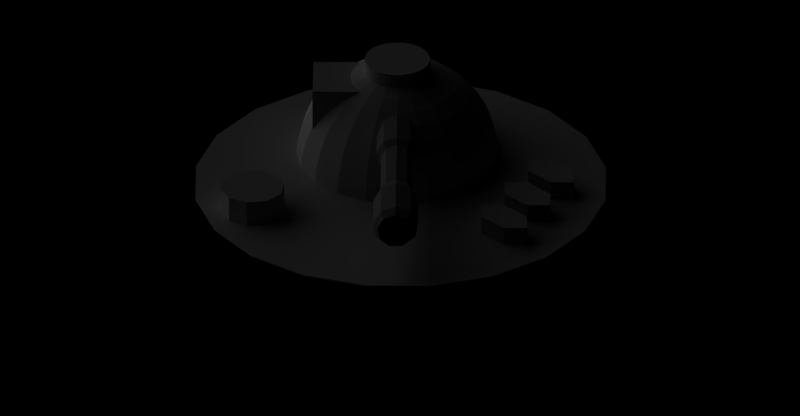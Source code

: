 # Source: turret.blend  (saved by Blender 2.49.2; exported with 4.5.12 LTS)
import bpy
from mathutils import Matrix  # noqa: F401  (used for matrix-valued properties, if any)

bpy.ops.wm.read_factory_settings(use_empty=True)
scene = bpy.context.scene
scene.name = '1'

# ---- collections
col_collection_3 = bpy.data.collections.new('Collection 3'); scene.collection.children.link(col_collection_3)
col_collection_4 = bpy.data.collections.new('Collection 4'); scene.collection.children.link(col_collection_4)
col_collection_5 = bpy.data.collections.new('Collection 5'); scene.collection.children.link(col_collection_5)
col_collection_11 = bpy.data.collections.new('Collection 11'); scene.collection.children.link(col_collection_11)
col_collection_11.hide_render = True
col_collection_11.hide_viewport = True
col_collection_13 = bpy.data.collections.new('Collection 13'); scene.collection.children.link(col_collection_13)
col_collection_14 = bpy.data.collections.new('Collection 14'); scene.collection.children.link(col_collection_14)
col_collection_14.hide_render = True
col_collection_14.hide_viewport = True
col_collection_15 = bpy.data.collections.new('Collection 15'); scene.collection.children.link(col_collection_15)

# ---- materials (node trees are filled in below, after node groups)
mat_metal = bpy.data.materials.new('Metal')
mat_metal.alpha_threshold = 0.0
mat_metal.diffuse_color = (0.7, 0.7, 0.7, 1.0)
mat_metal.roughness = 0.5
mat_metal.specular_intensity = 0.8758
mat_metal.line_color = (0.0, 0.0, 0.0, 1.0)
mat_darkmetal = bpy.data.materials.new('DarkMetal')
mat_darkmetal.alpha_threshold = 0.0
mat_darkmetal.preview_render_type = 'FLAT'
mat_darkmetal.diffuse_color = (0.3963, 0.3963, 0.3963, 1.0)
mat_darkmetal.roughness = 0.5
mat_darkmetal.specular_intensity = 0.4732
mat_darkmetal.line_color = (0.0, 0.0, 0.0, 1.0)
mat_metal_color_001 = bpy.data.materials.new('Metal-color.001')
mat_metal_color_001.alpha_threshold = 0.0
mat_metal_color_001.preview_render_type = 'FLAT'
mat_metal_color_001.diffuse_color = (0.7, 0.7, 0.7, 1.0)
mat_metal_color_001.roughness = 0.5
mat_metal_color_001.specular_intensity = 0.8758
mat_metal_color_001.line_color = (0.0, 0.0, 0.0, 1.0)
mat_indicateur = bpy.data.materials.new('Indicateur')
mat_indicateur.alpha_threshold = 0.0
mat_indicateur.diffuse_color = (0.01704, 0.0, 0.0, 1.0)
mat_indicateur.roughness = 0.5
mat_indicateur.specular_intensity = 0.3221
mat_indicateur.line_color = (0.0, 0.0, 0.0, 1.0)
mat_metal_001 = bpy.data.materials.new('Metal.001')
mat_metal_001.alpha_threshold = 0.0
mat_metal_001.diffuse_color = (0.7, 0.7, 0.7, 1.0)
mat_metal_001.roughness = 0.5
mat_metal_001.specular_intensity = 0.8758
mat_metal_001.line_color = (0.0, 0.0, 0.0, 1.0)

# ---- material node trees

# ---- cameras
cam_camera_001 = bpy.data.cameras.new('Camera.001')
cam_camera_001.type = 'ORTHO'
cam_camera_001.passepartout_alpha = 0.2
cam_camera_001.clip_end = 100.0
cam_camera_001.lens = 35.0
cam_camera_001.ortho_scale = 24.41
cam_camera_001.display_size = 6.504
cam_camera_001.show_passepartout = False
cam_camera_001.show_safe_areas = True
cam_camera_001.dof.focus_distance = 0.0
cam_camera_001.dof.aperture_fstop = 128.0
cam_camera = bpy.data.cameras.new('Camera')
cam_camera.type = 'ORTHO'
cam_camera.passepartout_alpha = 0.2
cam_camera.clip_end = 100.0
cam_camera.lens = 35.0
cam_camera.ortho_scale = 29.01
cam_camera.display_size = 6.504
cam_camera.show_passepartout = False
cam_camera.show_safe_areas = True
cam_camera.dof.focus_distance = 0.0
cam_camera.dof.aperture_fstop = 128.0

# ---- lights
light_lamp = bpy.data.lights.new('Lamp', 'SUN')
light_lamp.transmission_factor = 0.0
light_lamp.angle = 1.571
light_lamp.energy = 1.0
light_lamp.shadow_buffer_clip_start = 0.5
light_lamp.shadow_soft_size = 1.0
light_lamp.shadow_cascade_max_distance = 1000.0
light_lamp.cycles.use_multiple_importance_sampling = False

# ---- meshes
me_sphere = bpy.data.meshes.new('Sphere')
me_sphere.from_pydata([(-2.384e-07, 1.804, 1.368), (-2.384e-07, 1.539, 2.009), (-2.384e-07, 1.176, 2.601), (-2.384e-07, 0.7248, 3.129), (-2.384e-07, 0.1968, 3.58), (-2.384e-07, -0.3953, 3.943), (-2.384e-07, -1.037, 4.209), (-2.384e-07, -1.712, 4.371), (-2.384e-07, -2.404, 4.425), (1.368, -2.404, 4.209), (1.351, -1.712, 4.157), (1.301, -1.037, 4.003), (1.218, -0.3953, 3.75), (1.106, 0.1968, 3.405), (0.967, 0.7248, 2.976), (0.8038, 1.176, 2.474), (0.6208, 1.539, 1.911), (0.4226, 1.804, 1.301), (0.8038, 1.804, 1.106), (1.181, 1.539, 1.625), (1.529, 1.176, 2.104), (1.839, 0.7248, 2.532), (2.104, 0.1968, 2.896), (2.318, -0.3953, 3.19), (2.474, -1.037, 3.405), (2.569, -1.712, 3.536), (2.601, -2.404, 3.58), (3.58, -2.404, 2.601), (3.536, -1.712, 2.569), (3.405, -1.037, 2.474), (3.19, -0.3953, 2.318), (2.896, 0.1968, 2.104), (2.532, 0.7248, 1.839), (2.104, 1.176, 1.529), (1.625, 1.539, 1.181), (1.106, 1.804, 0.8038), (1.301, 1.804, 0.4226), (1.911, 1.539, 0.6208), (2.474, 1.176, 0.8038), (2.976, 0.7248, 0.967), (3.405, 0.1968, 1.106), (3.75, -0.3953, 1.218), (4.003, -1.037, 1.301), (4.157, -1.712, 1.351), (4.209, -2.404, 1.368), (4.425, -2.404, -1.592e-06), (4.371, -1.712, -1.344e-06), (4.209, -1.037, -1.21e-06), (3.943, -0.3953, -1.503e-06), (3.58, 0.1968, -1.225e-06), (3.129, 0.7248, -1.173e-06), (2.601, 1.176, -1.228e-06), (2.009, 1.539, -1.173e-06), (1.368, 1.804, -9.026e-07), (1.301, 1.804, -0.4226), (1.911, 1.539, -0.6208), (2.474, 1.176, -0.8038), (2.976, 0.7248, -0.967), (3.405, 0.1968, -1.106), (3.75, -0.3953, -1.218), (4.003, -1.037, -1.301), (4.157, -1.712, -1.351), (4.209, -2.404, -1.368), (3.58, -2.404, -2.601), (3.536, -1.712, -2.569), (3.405, -1.037, -2.474), (3.19, -0.3953, -2.318), (2.896, 0.1968, -2.104), (2.532, 0.7248, -1.839), (2.104, 1.176, -1.529), (1.625, 1.539, -1.181), (1.106, 1.804, -0.8038), (0.8038, 1.804, -1.106), (1.181, 1.539, -1.625), (1.529, 1.176, -2.104), (1.839, 0.7248, -2.532), (2.104, 0.1968, -2.896), (2.318, -0.3953, -3.19), (2.474, -1.037, -3.405), (2.569, -1.712, -3.536), (2.601, -2.404, -3.58), (1.368, -2.404, -4.209), (1.351, -1.712, -4.157), (1.301, -1.037, -4.003), (1.218, -0.3953, -3.75), (1.106, 0.1968, -3.405), (0.967, 0.7248, -2.976), (0.8038, 1.176, -2.474), (0.6208, 1.539, -1.911), (0.4226, 1.804, -1.301), (-7.153e-07, 1.804, -1.368), (-1.192e-06, 1.539, -2.009), (-1.192e-06, 1.176, -2.601), (-1.192e-06, 0.7248, -3.129), (-1.669e-06, 0.1968, -3.58), (-2.146e-06, -0.3953, -3.943), (-1.669e-06, -1.037, -4.209), (-1.669e-06, -1.712, -4.371), (-2.146e-06, -2.404, -4.425), (-1.368, -2.404, -4.209), (-1.351, -1.712, -4.157), (-1.301, -1.037, -4.003), (-1.218, -0.3953, -3.75), (-1.106, 0.1968, -3.405), (-0.967, 0.7248, -2.976), (-0.8038, 1.176, -2.474), (-0.6208, 1.539, -1.911), (-0.4226, 1.804, -1.301), (-0.8038, 1.804, -1.106), (-1.181, 1.539, -1.625), (-1.529, 1.176, -2.104), (-1.839, 0.7248, -2.532), (-2.104, 0.1968, -2.896), (-2.318, -0.3953, -3.19), (-2.474, -1.037, -3.405), (-2.569, -1.712, -3.536), (-2.601, -2.404, -3.58), (-3.58, -2.404, -2.601), (-3.536, -1.712, -2.569), (-3.405, -1.037, -2.474), (-3.19, -0.3953, -2.318), (-2.896, 0.1968, -2.104), (-2.532, 0.7248, -1.839), (-2.104, 1.176, -1.529), (-1.625, 1.539, -1.181), (-1.106, 1.804, -0.8038), (-1.301, 1.804, -0.4226), (-1.911, 1.539, -0.6208), (-2.474, 1.176, -0.8038), (-2.976, 0.7248, -0.967), (-3.405, 0.1968, -1.106), (-3.75, -0.3953, -1.218), (-4.003, -1.037, -1.301), (-4.157, -1.712, -1.351), (-4.209, -2.404, -1.368), (-4.425, -2.404, 2.399e-06), (-4.371, -1.712, 2.441e-06), (-4.209, -1.037, 1.95e-06), (-3.943, -0.3953, 2.063e-06), (-3.58, 0.1968, 1.454e-06), (-3.129, 0.7248, 1.226e-06), (-2.601, 1.176, 1.009e-06), (-2.009, 1.539, 6.868e-07), (-1.368, 1.804, 1.199e-07), (-1.301, 1.804, 0.4226), (-1.911, 1.539, 0.6208), (-2.474, 1.176, 0.8038), (-2.976, 0.7248, 0.967), (-3.405, 0.1968, 1.106), (-3.75, -0.3953, 1.218), (-4.003, -1.037, 1.301), (-4.157, -1.712, 1.351), (-4.209, -2.404, 1.368), (-3.58, -2.404, 2.601), (-3.536, -1.712, 2.569), (-3.405, -1.037, 2.474), (-3.19, -0.3953, 2.318), (-2.896, 0.1968, 2.104), (-2.532, 0.7248, 1.839), (-2.104, 1.176, 1.529), (-1.625, 1.539, 1.181), (-1.106, 1.804, 0.8038), (-0.8038, 1.804, 1.106), (-1.181, 1.539, 1.625), (-1.529, 1.176, 2.104), (-1.839, 0.7248, 2.532), (-2.104, 0.1968, 2.896), (-2.318, -0.3953, 3.19), (-2.474, -1.037, 3.405), (-2.569, -1.712, 3.536), (-2.601, -2.404, 3.58), (-1.368, -2.404, 4.209), (-1.351, -1.712, 4.157), (-1.301, -1.037, 4.003), (-1.218, -0.3953, 3.75), (-1.106, 0.1968, 3.405), (-0.967, 0.7248, 2.976), (-0.8038, 1.176, 2.474), (-0.6208, 1.539, 1.911), (-0.4226, 1.804, 1.301), (-0.4226, 2.404, 1.301), (-0.8038, 2.404, 1.106), (-1.106, 2.404, 0.8038), (-1.301, 2.404, 0.4226), (-1.368, 2.404, 9.372e-08), (-1.301, 2.404, -0.4226), (-1.106, 2.404, -0.8038), (-0.8038, 2.404, -1.106), (-0.4226, 2.404, -1.301), (-7.153e-07, 2.404, -1.368), (0.4226, 2.404, -1.301), (0.8038, 2.404, -1.106), (1.106, 2.404, -0.8038), (1.301, 2.404, -0.4226), (1.368, 2.404, -9.288e-07), (1.301, 2.404, 0.4226), (1.106, 2.404, 0.8038), (0.8038, 2.404, 1.106), (0.4226, 2.404, 1.301), (-2.384e-07, 2.404, 1.368), (1.3, -0.5, -1.7), (-1.3, -0.5, -1.7), (-1.3, -0.5, -3.7), (1.3, -0.5, -3.7), (1.3, 1.5, -1.7), (-1.3, 1.5, -1.7), (-1.3, 1.5, -3.7), (1.3, 1.5, -3.7)], [], [(8, 9, 10, 7), (7, 10, 11, 6), (6, 11, 12, 5), (5, 12, 13, 4), (4, 13, 14, 3), (3, 14, 15, 2), (2, 15, 16, 1), (17, 0, 1, 16), (16, 19, 18, 17), (15, 20, 19, 16), (14, 21, 20, 15), (13, 22, 21, 14), (12, 23, 22, 13), (11, 24, 23, 12), (10, 25, 24, 11), (9, 26, 25, 10), (26, 27, 28, 25), (25, 28, 29, 24), (24, 29, 30, 23), (23, 30, 31, 22), (22, 31, 32, 21), (21, 32, 33, 20), (20, 33, 34, 19), (19, 34, 35, 18), (34, 37, 36, 35), (33, 38, 37, 34), (32, 39, 38, 33), (31, 40, 39, 32), (30, 41, 40, 31), (29, 42, 41, 30), (28, 43, 42, 29), (27, 44, 43, 28), (44, 45, 46, 43), (43, 46, 47, 42), (42, 47, 48, 41), (41, 48, 49, 40), (40, 49, 50, 39), (39, 50, 51, 38), (38, 51, 52, 37), (37, 52, 53, 36), (52, 55, 54, 53), (51, 56, 55, 52), (50, 57, 56, 51), (49, 58, 57, 50), (48, 59, 58, 49), (47, 60, 59, 48), (46, 61, 60, 47), (45, 62, 61, 46), (62, 63, 64, 61), (61, 64, 65, 60), (60, 65, 66, 59), (59, 66, 67, 58), (58, 67, 68, 57), (57, 68, 69, 56), (56, 69, 70, 55), (55, 70, 71, 54), (70, 73, 72, 71), (69, 74, 73, 70), (68, 75, 74, 69), (67, 76, 75, 68), (66, 77, 76, 67), (65, 78, 77, 66), (64, 79, 78, 65), (63, 80, 79, 64), (80, 81, 82, 79), (79, 82, 83, 78), (78, 83, 84, 77), (77, 84, 85, 76), (76, 85, 86, 75), (75, 86, 87, 74), (74, 87, 88, 73), (73, 88, 89, 72), (88, 91, 90, 89), (87, 92, 91, 88), (86, 93, 92, 87), (85, 94, 93, 86), (84, 95, 94, 85), (83, 96, 95, 84), (82, 97, 96, 83), (81, 98, 97, 82), (98, 99, 100, 97), (97, 100, 101, 96), (96, 101, 102, 95), (95, 102, 103, 94), (94, 103, 104, 93), (93, 104, 105, 92), (92, 105, 106, 91), (91, 106, 107, 90), (106, 109, 108, 107), (105, 110, 109, 106), (104, 111, 110, 105), (103, 112, 111, 104), (102, 113, 112, 103), (101, 114, 113, 102), (100, 115, 114, 101), (99, 116, 115, 100), (116, 117, 118, 115), (115, 118, 119, 114), (114, 119, 120, 113), (113, 120, 121, 112), (112, 121, 122, 111), (111, 122, 123, 110), (110, 123, 124, 109), (109, 124, 125, 108), (124, 127, 126, 125), (123, 128, 127, 124), (122, 129, 128, 123), (121, 130, 129, 122), (120, 131, 130, 121), (119, 132, 131, 120), (118, 133, 132, 119), (117, 134, 133, 118), (134, 135, 136, 133), (133, 136, 137, 132), (132, 137, 138, 131), (131, 138, 139, 130), (130, 139, 140, 129), (129, 140, 141, 128), (128, 141, 142, 127), (127, 142, 143, 126), (142, 145, 144, 143), (141, 146, 145, 142), (140, 147, 146, 141), (139, 148, 147, 140), (138, 149, 148, 139), (137, 150, 149, 138), (136, 151, 150, 137), (135, 152, 151, 136), (152, 153, 154, 151), (151, 154, 155, 150), (150, 155, 156, 149), (149, 156, 157, 148), (148, 157, 158, 147), (147, 158, 159, 146), (146, 159, 160, 145), (145, 160, 161, 144), (160, 163, 162, 161), (159, 164, 163, 160), (158, 165, 164, 159), (157, 166, 165, 158), (156, 167, 166, 157), (155, 168, 167, 156), (154, 169, 168, 155), (153, 170, 169, 154), (170, 171, 172, 169), (169, 172, 173, 168), (168, 173, 174, 167), (167, 174, 175, 166), (166, 175, 176, 165), (165, 176, 177, 164), (164, 177, 178, 163), (163, 178, 179, 162), (0, 179, 178, 1), (177, 2, 1, 178), (176, 3, 2, 177), (175, 4, 3, 176), (174, 5, 4, 175), (173, 6, 5, 174), (172, 7, 6, 173), (171, 8, 7, 172), (0, 179, 180, 199), (162, 179, 180, 181), (162, 161, 182, 181), (144, 161, 182, 183), (144, 143, 184, 183), (126, 143, 184, 185), (126, 125, 186, 185), (108, 125, 186, 187), (108, 107, 188, 187), (90, 107, 188, 189), (90, 89, 190, 189), (72, 89, 190, 191), (72, 71, 192, 191), (54, 71, 192, 193), (54, 53, 194, 193), (36, 53, 194, 195), (36, 35, 196, 195), (18, 35, 196, 197), (18, 17, 198, 197), (0, 17, 198, 199), (180, 199, 198), (180, 198, 197), (181, 180, 197), (182, 181, 197), (182, 197, 196), (183, 182, 196), (183, 196, 195), (184, 183, 195), (184, 195, 194), (185, 184, 194), (185, 194, 193), (186, 185, 193), (186, 193, 192), (187, 186, 192), (187, 192, 191), (188, 187, 191), (188, 191, 190), (189, 188, 190), (202, 203, 200, 201), (204, 207, 206, 205), (200, 204, 205, 201), (201, 205, 206, 202), (202, 206, 207, 203), (203, 207, 204, 200)])
me_sphere.materials.append(mat_metal)
me_sphere.use_remesh_preserve_volume = False
me_sphere.use_remesh_preserve_attributes = False
me_sphere.use_mirror_vertex_groups = False
me_sphere.update()
me_plane_001 = bpy.data.meshes.new('Plane.001')
me_plane_001.from_pydata([(-5.866, 7.37, -1.232e-06), (-5.866, 7.27, -1.228e-06), (-7.866, 7.27, -1.315e-06), (-7.866, 7.37, -1.319e-06), (-8.266, 7.17, -1.328e-06), (-8.266, 7.07, -1.324e-06), (-4.966, 6.97, -1.175e-06), (-4.966, 7.07, -1.179e-06), (-1.966, 6.97, -1.044e-06), (-1.666, 7.17, -1.04e-06), (0.334, 7.27, -9.566e-07), (0.334, 7.17, -9.522e-07), (0.334, 6.983, 0.5142), (0.334, 7.059, 0.5785), (-1.666, 7.059, 0.5785), (-1.666, 6.983, 0.5142), (-1.966, 6.829, 0.3857), (-1.966, 6.906, 0.45), (-4.966, 6.906, 0.45), (-4.966, 6.829, 0.3857), (-8.266, 6.906, 0.45), (-8.266, 6.983, 0.5142), (-7.866, 7.136, 0.6428), (-7.866, 7.059, 0.5785), (-5.866, 7.059, 0.5785), (-5.866, 7.136, 0.6428), (-5.866, 6.543, 0.9848), (-5.866, 6.526, 0.8863), (-7.866, 6.526, 0.8863), (-7.866, 6.543, 0.9848), (-8.266, 6.509, 0.7878), (-8.266, 6.491, 0.6894), (-4.966, 6.474, 0.5909), (-4.966, 6.491, 0.6894), (-1.966, 6.491, 0.6894), (-1.966, 6.474, 0.5909), (-1.666, 6.509, 0.7878), (-1.666, 6.526, 0.8863), (0.334, 6.526, 0.8863), (0.334, 6.509, 0.7878), (0.334, 5.97, 0.6928), (0.334, 5.92, 0.7794), (-1.666, 5.92, 0.7794), (-1.666, 5.97, 0.6928), (-1.966, 6.07, 0.5196), (-1.966, 6.02, 0.6062), (-4.966, 6.02, 0.6062), (-4.966, 6.07, 0.5196), (-8.266, 6.02, 0.6062), (-8.266, 5.97, 0.6928), (-7.866, 5.87, 0.866), (-7.866, 5.92, 0.7794), (-5.866, 5.92, 0.7794), (-5.866, 5.87, 0.866), (-5.866, 5.43, 0.342), (-5.866, 5.524, 0.3078), (-7.866, 5.524, 0.3078), (-7.866, 5.43, 0.342), (-8.266, 5.618, 0.2736), (-8.266, 5.712, 0.2394), (-4.966, 5.806, 0.2052), (-4.966, 5.712, 0.2394), (-1.966, 5.712, 0.2394), (-1.966, 5.806, 0.2052), (-1.666, 5.618, 0.2736), (-1.666, 5.524, 0.3078), (0.334, 5.524, 0.3078), (0.334, 5.618, 0.2736), (0.334, 5.618, -0.2736), (0.334, 5.524, -0.3078), (-1.666, 5.524, -0.3078), (-1.666, 5.618, -0.2736), (-1.966, 5.806, -0.2052), (-1.966, 5.712, -0.2394), (-4.966, 5.712, -0.2394), (-4.966, 5.806, -0.2052), (-8.266, 5.712, -0.2394), (-8.266, 5.618, -0.2736), (-7.866, 5.43, -0.342), (-7.866, 5.524, -0.3078), (-5.866, 5.524, -0.3078), (-5.866, 5.43, -0.342), (-5.866, 5.87, -0.866), (-5.866, 5.92, -0.7794), (-7.866, 5.92, -0.7794), (-7.866, 5.87, -0.866), (-8.266, 5.97, -0.6928), (-8.266, 6.02, -0.6062), (-4.966, 6.07, -0.5196), (-4.966, 6.02, -0.6062), (-1.966, 6.02, -0.6062), (-1.966, 6.07, -0.5196), (-1.666, 5.97, -0.6928), (-1.666, 5.92, -0.7794), (0.334, 5.92, -0.7794), (0.334, 5.97, -0.6928), (0.334, 6.509, -0.7878), (0.334, 6.526, -0.8863), (-1.666, 6.526, -0.8863), (-1.666, 6.509, -0.7878), (-1.966, 6.474, -0.5909), (-1.966, 6.491, -0.6894), (-4.966, 6.491, -0.6894), (-4.966, 6.474, -0.5909), (-8.266, 6.491, -0.6894), (-8.266, 6.509, -0.7878), (-7.866, 6.543, -0.9848), (-7.866, 6.526, -0.8863), (-5.866, 6.526, -0.8863), (-5.866, 6.543, -0.9848), (-5.866, 7.136, -0.6428), (-5.866, 7.059, -0.5785), (-7.866, 7.059, -0.5785), (-7.866, 7.136, -0.6428), (-8.266, 6.983, -0.5142), (-8.266, 6.906, -0.45), (-4.966, 6.829, -0.3857), (-4.966, 6.906, -0.45), (-1.966, 6.906, -0.45), (-1.966, 6.829, -0.3857), (-1.666, 6.983, -0.5142), (-1.666, 7.059, -0.5785), (0.334, 7.059, -0.5785), (0.334, 6.983, -0.5142), (-1.666, 7.27, -8.568e-07), (-1.966, 7.07, -8.699e-07)], [], [(2, 3, 4, 5), (7, 6, 8, 125), (124, 10, 13, 14), (10, 11, 12, 13), (11, 9, 15, 12), (125, 124, 14, 17), (9, 8, 16, 15), (7, 125, 17, 18), (8, 6, 19, 16), (0, 7, 18, 25), (6, 1, 24, 19), (2, 5, 20, 23), (5, 4, 21, 20), (4, 3, 22, 21), (1, 2, 23, 24), (3, 0, 25, 22), (22, 25, 26, 29), (24, 23, 28, 27), (21, 22, 29, 30), (20, 21, 30, 31), (23, 20, 31, 28), (19, 24, 27, 32), (25, 18, 33, 26), (16, 19, 32, 35), (18, 17, 34, 33), (15, 16, 35, 36), (17, 14, 37, 34), (12, 15, 36, 39), (13, 12, 39, 38), (14, 13, 38, 37), (37, 38, 41, 42), (38, 39, 40, 41), (39, 36, 43, 40), (34, 37, 42, 45), (36, 35, 44, 43), (33, 34, 45, 46), (35, 32, 47, 44), (26, 33, 46, 53), (32, 27, 52, 47), (28, 31, 48, 51), (31, 30, 49, 48), (30, 29, 50, 49), (27, 28, 51, 52), (29, 26, 53, 50), (50, 53, 54, 57), (52, 51, 56, 55), (49, 50, 57, 58), (48, 49, 58, 59), (51, 48, 59, 56), (47, 52, 55, 60), (53, 46, 61, 54), (44, 47, 60, 63), (46, 45, 62, 61), (43, 44, 63, 64), (45, 42, 65, 62), (40, 43, 64, 67), (41, 40, 67, 66), (42, 41, 66, 65), (65, 66, 69, 70), (66, 67, 68, 69), (67, 64, 71, 68), (62, 65, 70, 73), (64, 63, 72, 71), (61, 62, 73, 74), (63, 60, 75, 72), (54, 61, 74, 81), (60, 55, 80, 75), (56, 59, 76, 79), (59, 58, 77, 76), (58, 57, 78, 77), (55, 56, 79, 80), (57, 54, 81, 78), (78, 81, 82, 85), (80, 79, 84, 83), (77, 78, 85, 86), (76, 77, 86, 87), (79, 76, 87, 84), (75, 80, 83, 88), (81, 74, 89, 82), (72, 75, 88, 91), (74, 73, 90, 89), (71, 72, 91, 92), (73, 70, 93, 90), (68, 71, 92, 95), (69, 68, 95, 94), (70, 69, 94, 93), (93, 94, 97, 98), (94, 95, 96, 97), (95, 92, 99, 96), (90, 93, 98, 101), (92, 91, 100, 99), (89, 90, 101, 102), (91, 88, 103, 100), (82, 89, 102, 109), (88, 83, 108, 103), (84, 87, 104, 107), (87, 86, 105, 104), (86, 85, 106, 105), (83, 84, 107, 108), (85, 82, 109, 106), (106, 109, 110, 113), (108, 107, 112, 111), (105, 106, 113, 114), (104, 105, 114, 115), (107, 104, 115, 112), (103, 108, 111, 116), (109, 102, 117, 110), (100, 103, 116, 119), (102, 101, 118, 117), (99, 100, 119, 120), (101, 98, 121, 118), (96, 99, 120, 123), (97, 96, 123, 122), (98, 97, 122, 121), (121, 122, 10, 124), (122, 123, 11, 10), (123, 120, 9, 11), (118, 121, 124, 125), (120, 119, 8, 9), (117, 118, 125, 7), (119, 116, 6, 8), (7, 0, 110, 117), (116, 111, 1, 6), (112, 115, 5, 2), (115, 114, 4, 5), (114, 113, 3, 4), (111, 112, 2, 1), (0, 3, 113, 110), (0, 3, 2, 1), (0, 1, 6, 7), (125, 8, 9, 124), (124, 9, 11, 10)])
me_plane_001.materials.append(mat_darkmetal)
me_plane_001.use_remesh_preserve_volume = False
me_plane_001.use_remesh_preserve_attributes = False
me_plane_001.use_mirror_vertex_groups = False
me_plane_001.update()
me_circle_003 = bpy.data.meshes.new('Circle.003')
me_circle_003.from_pydata([(2.207, 2.207, -0.2069), (2.781, 1.417, -0.2069), (3.083, 0.4882, -0.2069), (3.083, -0.4882, -0.2069), (2.781, -1.417, -0.2069), (2.207, -2.207, -0.2069), (1.417, -2.781, -0.2069), (0.4882, -3.083, -0.2069), (-0.4882, -3.083, -0.2069), (-1.417, -2.781, -0.2069), (-2.207, -2.207, -0.2069), (-2.781, -1.417, -0.2069), (-3.083, -0.4882, -0.2069), (-3.083, 0.4882, -0.2069), (-2.781, 1.417, -0.2069), (-2.207, 2.207, -0.2069), (-1.417, 2.781, -0.2069), (-0.4882, 3.083, -0.2069), (0.4882, 3.083, -0.2069), (1.417, 2.781, -0.2069), (1.417, 2.781, 0.2069), (0.4882, 3.083, 0.2069), (-0.4882, 3.083, 0.2069), (-1.417, 2.781, 0.2069), (-2.207, 2.207, 0.2069), (-2.781, 1.417, 0.2069), (-3.083, 0.4882, 0.2069), (-3.083, -0.4882, 0.2069), (-2.781, -1.417, 0.2069), (-2.207, -2.207, 0.2069), (-1.417, -2.781, 0.2069), (-0.4882, -3.083, 0.2069), (0.4882, -3.083, 0.2069), (1.417, -2.781, 0.2069), (2.207, -2.207, 0.2069), (2.781, -1.417, 0.2069), (3.083, -0.4882, 0.2069), (3.083, 0.4882, 0.2069), (2.781, 1.417, 0.2069), (2.207, 2.207, 0.2069)], [], [(16, 17, 18), (16, 18, 19), (15, 16, 19), (19, 0, 15), (15, 0, 14), (14, 0, 1), (14, 1, 2), (13, 14, 2), (13, 2, 3), (12, 13, 3), (12, 3, 4), (11, 12, 4), (11, 4, 5), (10, 11, 5), (10, 5, 6), (9, 10, 6), (9, 6, 7), (8, 9, 7), (8, 7, 32, 31), (9, 8, 31, 30), (7, 6, 33, 32), (10, 9, 30, 29), (6, 5, 34, 33), (11, 10, 29, 28), (5, 4, 35, 34), (12, 11, 28, 27), (4, 3, 36, 35), (13, 12, 27, 26), (3, 2, 37, 36), (14, 13, 26, 25), (2, 1, 38, 37), (1, 0, 39, 38), (15, 14, 25, 24), (0, 19, 20, 39), (16, 15, 24, 23), (19, 18, 21, 20), (18, 17, 22, 21), (17, 16, 23, 22), (23, 22, 21), (23, 21, 20), (24, 23, 20), (20, 39, 24), (24, 39, 25), (25, 39, 38), (25, 38, 37), (26, 25, 37), (26, 37, 36), (27, 26, 36), (27, 36, 35), (28, 27, 35), (28, 35, 34), (29, 28, 34), (29, 34, 33), (30, 29, 33), (30, 33, 32), (31, 30, 32)])
me_circle_003.materials.append(mat_metal)
me_circle_003.use_remesh_preserve_volume = False
me_circle_003.use_remesh_preserve_attributes = False
me_circle_003.use_mirror_vertex_groups = False
me_circle_003.update()
me_circle_004 = bpy.data.meshes.new('Circle.004')
me_circle_004.from_pydata([(2.31, -1.023, 1.569), (1.965, -1.023, 1.569), (1.965, -1.023, 1.569), (1.62, -0.6779, 1.569), (1.62, -0.6779, 1.569), (1.62, -0.3331, 1.569), (1.965, -0.3331, 1.569), (1.965, -0.3331, 1.569), (2.31, -0.6779, 1.569), (2.31, -0.6779, 1.569), (2.31, -0.6779, 1.569), (2.31, -0.6779, 1.569), (1.965, -0.3331, 1.569), (1.965, -0.3331, 1.569), (1.62, -0.3331, 1.569), (1.62, -0.6779, 1.569), (1.62, -0.6779, 1.569), (1.965, -1.023, 1.569), (1.965, -1.023, 1.569), (2.31, -1.023, 1.569), (2.31, -1.023, 1.224), (1.965, -1.023, 1.224), (1.965, -1.023, 1.224), (1.62, -0.6779, 1.224), (1.62, -0.6779, 1.224), (1.62, -0.3331, 1.224), (1.965, -0.3331, 1.224), (1.965, -0.3331, 1.224), (2.31, -0.6779, 1.224), (2.31, -0.6779, 1.224), (2.31, -0.6779, 1.224), (2.31, -0.6779, 1.224), (1.965, -0.3331, 1.224), (1.965, -0.3331, 1.224), (1.62, -0.3331, 1.224), (1.62, -0.6779, 1.224), (1.62, -0.6779, 1.224), (1.965, -1.023, 1.224), (1.965, -1.023, 1.224), (2.31, -1.023, 1.224), (-1.828, -0.3331, 1.224), (-1.691, -0.6017, 1.224), (-1.738, -0.8993, 1.224), (-1.952, -1.112, 1.224), (-2.249, -1.16, 1.224), (-2.518, -1.023, 1.224), (-2.655, -0.7542, 1.224), (-2.607, -0.4565, 1.224), (-2.394, -0.2434, 1.224), (-2.097, -0.1963, 1.224), (-2.097, -0.1963, 1.672), (-2.394, -0.2434, 1.672), (-2.607, -0.4565, 1.672), (-2.655, -0.7542, 1.672), (-2.518, -1.023, 1.672), (-2.249, -1.16, 1.672), (-1.952, -1.112, 1.672), (-1.738, -0.8993, 1.672), (-1.691, -0.6017, 1.672), (-1.828, -0.3331, 1.672), (2.655, -0.3331, 1.224), (2.31, -0.3331, 1.224), (2.31, -0.3331, 1.224), (1.965, 0.01172, 1.224), (1.965, 0.01172, 1.224), (1.965, 0.3565, 1.224), (2.31, 0.3565, 1.224), (2.31, 0.3565, 1.224), (2.655, 0.01172, 1.224), (2.655, 0.01172, 1.224), (2.655, 0.01172, 1.224), (2.655, 0.01172, 1.224), (2.31, 0.3565, 1.224), (2.31, 0.3565, 1.224), (1.965, 0.3565, 1.224), (1.965, 0.01172, 1.224), (1.965, 0.01172, 1.224), (2.31, -0.3331, 1.224), (2.31, -0.3331, 1.224), (2.655, -0.3331, 1.224), (2.655, -0.3331, 1.569), (2.31, -0.3331, 1.569), (2.31, -0.3331, 1.569), (1.965, 0.01172, 1.569), (1.965, 0.01172, 1.569), (1.965, 0.3565, 1.569), (2.31, 0.3565, 1.569), (2.31, 0.3565, 1.569), (2.655, 0.01172, 1.569), (2.655, 0.01172, 1.569), (2.655, 0.01172, 1.569), (2.655, 0.01172, 1.569), (2.31, 0.3565, 1.569), (2.31, 0.3565, 1.569), (1.965, 0.3565, 1.569), (1.965, 0.01172, 1.569), (1.965, 0.01172, 1.569), (2.31, -0.3331, 1.569), (2.31, -0.3331, 1.569), (2.655, -0.3331, 1.569), (1.965, -1.712, 1.569), (1.62, -1.712, 1.569), (1.62, -1.712, 1.569), (1.275, -1.368, 1.569), (1.275, -1.368, 1.569), (1.275, -1.023, 1.569), (1.62, -1.023, 1.569), (1.62, -1.023, 1.569), (1.965, -1.368, 1.569), (1.965, -1.368, 1.569), (1.965, -1.368, 1.569), (1.965, -1.368, 1.569), (1.62, -1.023, 1.569), (1.62, -1.023, 1.569), (1.275, -1.023, 1.569), (1.275, -1.368, 1.569), (1.275, -1.368, 1.569), (1.62, -1.712, 1.569), (1.62, -1.712, 1.569), (1.965, -1.712, 1.569), (1.965, -1.712, 1.224), (1.62, -1.712, 1.224), (1.62, -1.712, 1.224), (1.275, -1.368, 1.224), (1.275, -1.368, 1.224), (1.275, -1.023, 1.224), (1.62, -1.023, 1.224), (1.62, -1.023, 1.224), (1.965, -1.368, 1.224), (1.965, -1.368, 1.224), (1.965, -1.368, 1.224), (1.965, -1.368, 1.224), (1.62, -1.023, 1.224), (1.62, -1.023, 1.224), (1.275, -1.023, 1.224), (1.275, -1.368, 1.224), (1.275, -1.368, 1.224), (1.62, -1.712, 1.224), (1.62, -1.712, 1.224), (1.965, -1.712, 1.224)], [], [(39, 30, 29, 20), (30, 31, 28, 29), (31, 32, 27, 28), (32, 33, 26, 27), (33, 34, 25, 26), (34, 35, 24, 25), (35, 36, 23, 24), (36, 37, 22, 23), (37, 38, 21, 22), (38, 39, 20, 21), (21, 20, 19, 18), (22, 21, 18, 17), (23, 22, 17, 16), (24, 23, 16, 15), (25, 24, 15, 14), (26, 25, 14, 13), (27, 26, 13, 12), (28, 27, 12, 11), (29, 28, 11, 10), (20, 29, 10, 19), (9, 0, 39, 30), (30, 31, 8, 9), (31, 32, 7, 8), (32, 33, 6, 7), (33, 34, 5, 6), (34, 35, 4, 5), (35, 36, 3, 4), (36, 37, 2, 3), (37, 38, 1, 2), (0, 1, 38, 39), (0, 9, 10, 19), (9, 8, 11, 10), (8, 7, 12, 11), (7, 6, 13, 12), (6, 5, 14, 13), (5, 4, 15, 14), (4, 3, 16, 15), (3, 2, 17, 16), (2, 1, 18, 17), (1, 0, 19, 18), (40, 49, 50, 59), (49, 48, 51, 50), (48, 47, 52, 51), (47, 46, 53, 52), (46, 45, 54, 53), (45, 44, 55, 54), (44, 43, 56, 55), (43, 42, 57, 56), (42, 41, 58, 57), (41, 40, 59, 58), (51, 50, 59), (52, 51, 59), (52, 59, 58), (53, 52, 58), (53, 58, 57), (54, 53, 57), (54, 57, 56), (55, 54, 56), (6, 14, 16), (1, 19, 8), (1, 8, 12), (3, 17, 13), (60, 69, 70, 79), (69, 68, 71, 70), (68, 67, 72, 71), (67, 66, 73, 72), (66, 65, 74, 73), (65, 64, 75, 74), (64, 63, 76, 75), (63, 62, 77, 76), (62, 61, 78, 77), (61, 60, 79, 78), (78, 79, 80, 81), (77, 78, 81, 82), (76, 77, 82, 83), (75, 76, 83, 84), (74, 75, 84, 85), (73, 74, 85, 86), (72, 73, 86, 87), (71, 72, 87, 88), (70, 71, 88, 89), (79, 70, 89, 80), (60, 69, 90, 99), (69, 68, 91, 90), (68, 67, 92, 91), (67, 66, 93, 92), (66, 65, 94, 93), (65, 64, 95, 94), (64, 63, 96, 95), (63, 62, 97, 96), (62, 61, 98, 97), (61, 60, 99, 98), (99, 90, 89, 80), (90, 91, 88, 89), (91, 92, 87, 88), (92, 93, 86, 87), (93, 94, 85, 86), (94, 95, 84, 85), (95, 96, 83, 84), (96, 97, 82, 83), (97, 98, 81, 82), (98, 99, 80, 81), (93, 85, 83), (98, 80, 91), (98, 91, 87), (96, 82, 86), (139, 130, 129, 120), (130, 131, 128, 129), (131, 132, 127, 128), (132, 133, 126, 127), (133, 134, 125, 126), (134, 135, 124, 125), (135, 136, 123, 124), (136, 137, 122, 123), (137, 138, 121, 122), (138, 139, 120, 121), (121, 120, 119, 118), (122, 121, 118, 117), (123, 122, 117, 116), (124, 123, 116, 115), (125, 124, 115, 114), (126, 125, 114, 113), (127, 126, 113, 112), (128, 127, 112, 111), (129, 128, 111, 110), (120, 129, 110, 119), (139, 130, 109, 100), (130, 131, 108, 109), (131, 132, 107, 108), (132, 133, 106, 107), (133, 134, 105, 106), (134, 135, 104, 105), (135, 136, 103, 104), (136, 137, 102, 103), (137, 138, 101, 102), (138, 139, 100, 101), (100, 109, 110, 119), (109, 108, 111, 110), (108, 107, 112, 111), (107, 106, 113, 112), (106, 105, 114, 113), (105, 104, 115, 114), (104, 103, 116, 115), (103, 102, 117, 116), (102, 101, 118, 117), (101, 100, 119, 118), (106, 114, 116), (101, 119, 108), (101, 108, 112), (103, 117, 113)])
me_circle_004.materials.append(mat_metal_color_001)
me_circle_004.use_remesh_preserve_volume = False
me_circle_004.use_remesh_preserve_attributes = False
me_circle_004.use_mirror_vertex_groups = False
me_circle_004.update()
me_circle_005 = bpy.data.meshes.new('Circle.005')
me_circle_005.from_pydata([(2.956, 5.119, 0.0), (5.911, -7.368e-07, 0.0), (2.956, -5.119, 0.0), (-2.956, -5.119, 0.0), (-5.911, 2.542e-06, 0.0), (-2.956, 5.119, 0.0), (-2.956, 5.119, 1.0), (-5.911, 2.542e-06, 1.0), (-2.956, -5.119, 1.0), (2.956, -5.119, 1.0), (5.911, -7.368e-07, 1.0), (2.956, 5.119, 1.0)], [], [(0, 5, 6, 11), (5, 4, 7, 6), (4, 3, 8, 7), (3, 2, 9, 8), (2, 1, 10, 9), (1, 0, 11, 10)])
me_circle_005.materials.append(mat_metal)
me_circle_005.use_remesh_preserve_volume = False
me_circle_005.use_remesh_preserve_attributes = False
me_circle_005.use_mirror_vertex_groups = False
me_circle_005.update()
me_plane = bpy.data.meshes.new('Plane')
me_plane.from_pydata([(49.42, 49.42, 0.0), (49.42, -49.42, 0.0), (-49.42, -49.42, 0.0), (-49.42, 49.42, 0.0)], [], [(0, 3, 2, 1)])
me_plane.materials.append(mat_indicateur)
me_plane.use_remesh_preserve_volume = False
me_plane.use_remesh_preserve_attributes = False
me_plane.use_mirror_vertex_groups = False
me_plane.update()
me_cylinder = bpy.data.meshes.new('Cylinder')
me_cylinder.from_pydata([(0.7071, 0.7071, -1.0), (0.8315, 0.5556, -1.0), (0.9239, 0.3827, -1.0), (0.9808, 0.1951, -1.0), (1.0, 7.55e-08, -1.0), (0.9808, -0.1951, -1.0), (0.9239, -0.3827, -1.0), (0.8315, -0.5556, -1.0), (0.7071, -0.7071, -1.0), (0.5556, -0.8315, -1.0), (0.3827, -0.9239, -1.0), (0.1951, -0.9808, -1.0), (-3.258e-07, -1.0, -1.0), (-0.1951, -0.9808, -1.0), (-0.3827, -0.9239, -1.0), (-0.5556, -0.8315, -1.0), (-0.7071, -0.7071, -1.0), (-0.8315, -0.5556, -1.0), (-0.9239, -0.3827, -1.0), (-0.9808, -0.1951, -1.0), (-1.0, 9.656e-07, -1.0), (-0.9808, 0.1951, -1.0), (-0.9239, 0.3827, -1.0), (-0.8315, 0.5556, -1.0), (-0.7071, 0.7071, -1.0), (-0.5556, 0.8315, -1.0), (-0.3827, 0.9239, -1.0), (-0.1951, 0.9808, -1.0), (1.605e-06, 1.0, -1.0), (0.1951, 0.9808, -1.0), (0.3827, 0.9239, -1.0), (0.5556, 0.8315, -1.0), (0.7071, 0.7071, 1.0), (0.8315, 0.5556, 1.0), (0.9239, 0.3827, 1.0), (0.9808, 0.1951, 1.0), (1.0, -2.245e-06, 1.0), (0.9808, -0.1951, 1.0), (0.9239, -0.3827, 1.0), (0.8315, -0.5556, 1.0), (0.7071, -0.7071, 1.0), (0.5556, -0.8315, 1.0), (0.3827, -0.9239, 1.0), (0.1951, -0.9808, 1.0), (9.298e-07, -1.0, 1.0), (-0.1951, -0.9808, 1.0), (-0.3827, -0.9239, 1.0), (-0.5556, -0.8315, 1.0), (-0.7071, -0.7071, 1.0), (-0.8315, -0.5556, 1.0), (-0.9239, -0.3827, 1.0), (-0.9808, -0.1951, 1.0), (-1.0, -4.105e-06, 1.0), (-0.9808, 0.1951, 1.0), (-0.9239, 0.3827, 1.0), (-0.8315, 0.5556, 1.0), (-0.7071, 0.7071, 1.0), (-0.5556, 0.8315, 1.0), (-0.3827, 0.9239, 1.0), (-0.1951, 0.9808, 1.0), (-7.28e-06, 1.0, 1.0), (0.1951, 0.9808, 1.0), (0.3827, 0.9239, 1.0), (0.5556, 0.8315, 1.0), (0.0, 0.0, -1.0), (0.0, 0.0, 1.0)], [], [(64, 0, 1), (65, 33, 32), (64, 1, 2), (65, 34, 33), (64, 2, 3), (65, 35, 34), (64, 3, 4), (65, 36, 35), (64, 4, 5), (65, 37, 36), (64, 5, 6), (65, 38, 37), (64, 6, 7), (65, 39, 38), (64, 7, 8), (65, 40, 39), (64, 8, 9), (65, 41, 40), (64, 9, 10), (65, 42, 41), (64, 10, 11), (65, 43, 42), (64, 11, 12), (65, 44, 43), (64, 12, 13), (65, 45, 44), (64, 13, 14), (65, 46, 45), (64, 14, 15), (65, 47, 46), (64, 15, 16), (65, 48, 47), (64, 16, 17), (65, 49, 48), (64, 17, 18), (65, 50, 49), (64, 18, 19), (65, 51, 50), (64, 19, 20), (65, 52, 51), (64, 20, 21), (65, 53, 52), (64, 21, 22), (65, 54, 53), (64, 22, 23), (65, 55, 54), (64, 23, 24), (65, 56, 55), (64, 24, 25), (65, 57, 56), (64, 25, 26), (65, 58, 57), (64, 26, 27), (65, 59, 58), (64, 27, 28), (65, 60, 59), (64, 28, 29), (65, 61, 60), (64, 29, 30), (65, 62, 61), (64, 30, 31), (65, 63, 62), (31, 0, 64), (65, 32, 63), (0, 32, 33, 1), (1, 33, 34, 2), (2, 34, 35, 3), (3, 35, 36, 4), (4, 36, 37, 5), (5, 37, 38, 6), (6, 38, 39, 7), (7, 39, 40, 8), (8, 40, 41, 9), (9, 41, 42, 10), (10, 42, 43, 11), (11, 43, 44, 12), (12, 44, 45, 13), (13, 45, 46, 14), (14, 46, 47, 15), (15, 47, 48, 16), (16, 48, 49, 17), (17, 49, 50, 18), (18, 50, 51, 19), (19, 51, 52, 20), (20, 52, 53, 21), (21, 53, 54, 22), (22, 54, 55, 23), (23, 55, 56, 24), (24, 56, 57, 25), (25, 57, 58, 26), (26, 58, 59, 27), (27, 59, 60, 28), (28, 60, 61, 29), (29, 61, 62, 30), (30, 62, 63, 31), (32, 0, 31, 63)])
me_cylinder.materials.append(mat_metal_001)
me_cylinder.use_remesh_preserve_volume = False
me_cylinder.use_remesh_preserve_attributes = False
me_cylinder.use_mirror_vertex_groups = False
me_cylinder.update()

# ---- objects
ob_sphere_002 = bpy.data.objects.new('Sphere.002', me_sphere)
ob_plane_004 = bpy.data.objects.new('Plane.004', me_plane_001)
ob_circle_012 = bpy.data.objects.new('Circle.012', me_circle_003)
ob_circle_011 = bpy.data.objects.new('Circle.011', me_circle_004)
ob_circle_005 = bpy.data.objects.new('Circle.005', me_circle_005)
ob_lamp = bpy.data.objects.new('Lamp', light_lamp)
ob_plane_002 = bpy.data.objects.new('Plane.002', me_plane)
ob_cylinder = bpy.data.objects.new('Cylinder', me_cylinder)
ob_tactic = bpy.data.objects.new('tactic', cam_camera_001)
ob_strategy = bpy.data.objects.new('strategy', cam_camera)

# ---- transforms, parenting, visibility, modifiers, constraints
ob_sphere_002.location = (0.09195, -1.881, 6.253)
ob_sphere_002.rotation_euler = (1.571, -1.81e-15, -1.579)
ob_sphere_002.scale = (0.7, 0.7, 0.7)
ob_sphere_002.lock_rotations_4d = False
ob_sphere_002.empty_display_type = 'ARROWS'
ob_sphere_002.color = (0.0, 0.0, 0.0, 1.0)
ob_sphere_002.lineart.crease_threshold = 0.0
ob_plane_004.location = (0.1098, 0.2423, 1.988)
ob_plane_004.rotation_euler = (1.571, -1.81e-15, -1.579)
ob_plane_004.scale = (0.7, 0.7, 0.7)
ob_plane_004.lock_rotations_4d = False
ob_plane_004.empty_display_type = 'ARROWS'
ob_plane_004.color = (0.0, 0.0, 0.0, 1.0)
ob_plane_004.lineart.crease_threshold = 0.0
ob_circle_012.location = (0.0, 0.0, 4.633)
ob_circle_012.rotation_euler = (0.0, -0.0, -3.15)
ob_circle_012.scale = (2.03, 2.03, 0.09667)
ob_circle_012.lock_rotations_4d = False
ob_circle_012.empty_display_type = 'ARROWS'
ob_circle_012.color = (0.0, 0.0, 0.0, 1.0)
ob_circle_012.lineart.crease_threshold = 0.0
ob_circle_011.location = (0.1098, 0.2423, 2.053)
ob_circle_011.rotation_euler = (0.0, -0.0, -3.15)
ob_circle_011.scale = (2.03, 2.03, 2.03)
ob_circle_011.lock_rotations_4d = False
ob_circle_011.empty_display_type = 'ARROWS'
ob_circle_011.color = (0.0, 0.0, 0.0, 1.0)
ob_circle_011.lineart.crease_threshold = 0.0
ob_circle_005.location = (0.0, 0.0, 0.0)
ob_circle_005.rotation_euler = (0.0, 0.0, -6.283)
ob_circle_005.scale = (2.9, 2.9, 2.9)
ob_circle_005.lock_rotations_4d = False
ob_circle_005.empty_display_type = 'ARROWS'
ob_circle_005.color = (0.0, 0.0, 0.0, 1.0)
ob_circle_005.lineart.crease_threshold = 0.0
ob_lamp.location = (54.1, -35.27, 34.98)
ob_lamp.rotation_euler = (1.235, 0.3038, 0.9065)
ob_lamp.scale = (5.671, 5.671, 5.671)
ob_lamp.lock_rotations_4d = False
ob_lamp.empty_display_type = 'ARROWS'
ob_lamp.color = (0.0, 0.0, 0.0, 1.0)
ob_lamp.lineart.crease_threshold = 0.0
ob_plane_002.location = (0.0, 0.0, -2.0)
ob_plane_002.lock_rotations_4d = False
ob_plane_002.empty_display_type = 'ARROWS'
ob_plane_002.color = (0.0, 0.0, 0.0, 1.0)
ob_plane_002.lineart.crease_threshold = 0.0
ob_cylinder.location = (0.1036, -1.894, 6.942)
ob_cylinder.lock_rotations_4d = False
ob_cylinder.empty_display_type = 'ARROWS'
ob_cylinder.lineart.crease_threshold = 0.0
ob_tactic.location = (0.0, 53.48, 34.67)
ob_tactic.rotation_euler = (1.047, 0.0, 3.142)
ob_tactic.lock_rotations_4d = False
ob_tactic.empty_display_type = 'ARROWS'
ob_tactic.color = (0.0, 0.0, 0.0, 0.0)
ob_tactic.display_type = 'WIRE'
ob_tactic.lineart.crease_threshold = 0.0
ob_strategy.location = (0.0, 0.0, 89.0)
ob_strategy.rotation_euler = (3.576e-07, 0.0, 3.142)
ob_strategy.lock_rotations_4d = False
ob_strategy.empty_display_type = 'ARROWS'
ob_strategy.color = (0.0, 0.0, 0.0, 0.0)
ob_strategy.display_type = 'WIRE'
ob_strategy.lineart.crease_threshold = 0.0

# ---- collection membership
col_collection_3.objects.link(ob_sphere_002)
col_collection_4.objects.link(ob_plane_004)
col_collection_5.objects.link(ob_circle_012)
col_collection_5.objects.link(ob_circle_011)
col_collection_11.objects.link(ob_circle_005)
col_collection_13.objects.link(ob_lamp)
col_collection_14.objects.link(ob_plane_002)
col_collection_15.objects.link(ob_cylinder)
col_collection_15.objects.link(ob_tactic)
col_collection_15.objects.link(ob_strategy)

# ---- scene / render settings (as saved in the file)
scene.camera = ob_tactic
scene.frame_start = 1; scene.frame_end = 250; scene.frame_set(1)
scene.render.engine = 'BLENDER_EEVEE_NEXT'
scene.render.image_settings.color_mode = 'RGB'
scene.render.image_settings.quality = 95
scene.render.image_settings.compression = 95
scene.render.resolution_x = 77
scene.render.resolution_y = 40
scene.render.fps = 25
scene.render.dither_intensity = 0.0
scene.render.use_compositing = False
scene.render.use_sequencer = False
scene.render.use_file_extension = False
scene.render.bake_margin = 2
scene.render.bake_bias = 0.0
scene.render.use_stamp_time = False
scene.render.use_stamp_date = False
scene.render.use_stamp_frame = False
scene.render.use_stamp_camera = False
scene.render.use_stamp_scene = False
scene.render.use_stamp_filename = False
scene.render.use_stamp_render_time = False
scene.render.stamp_font_size = 0
scene.cycles.use_denoising = False
scene.cycles.samples = 10
scene.cycles.sampling_pattern = 'TABULATED_SOBOL'
scene.cycles.light_sampling_threshold = 0.0
scene.cycles.use_adaptive_sampling = False
scene.cycles.use_light_tree = False
scene.cycles.blur_glossy = 0.0
scene.cycles.volume_bounces = 1
scene.cycles.pixel_filter_type = 'GAUSSIAN'
scene.cycles.sample_clamp_indirect = 0.0
scene.view_settings.view_transform = 'Raw'
bpy.context.view_layer.update()
